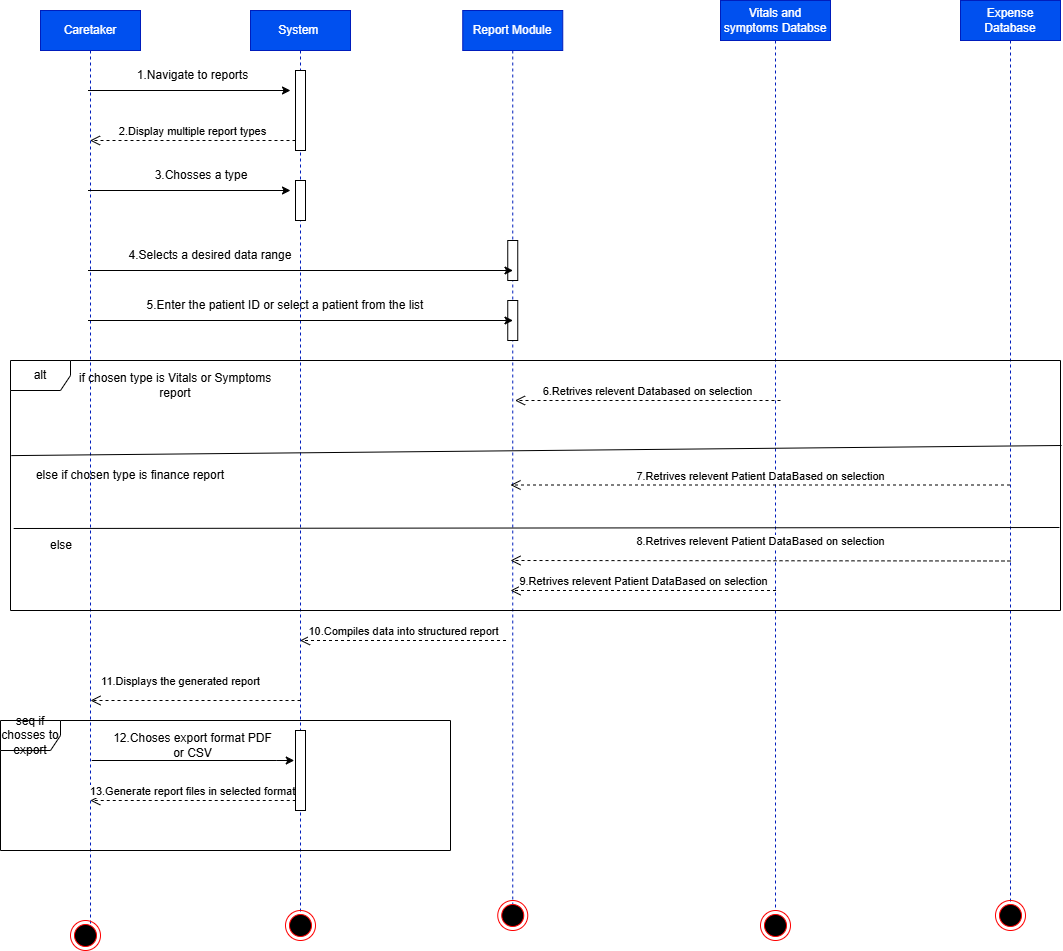

The diagram above was exported from draw.io. Its source (the exported page's mxGraphModel, read from the mxfile embedded in the PNG):
<mxGraphModel dx="883" dy="-1675" grid="1" gridSize="10" guides="1" tooltips="1" connect="1" arrows="1" fold="1" page="1" pageScale="1" pageWidth="850" pageHeight="1100" math="0" shadow="0">
  <root>
    <mxCell id="0" />
    <mxCell id="1" parent="0" />
    <mxCell id="z0pz2jfFE17Zok4ou0Ct-18" edge="1" parent="1" style="edgeStyle=orthogonalEdgeStyle;rounded=0;orthogonalLoop=1;jettySize=auto;html=1;curved=0;movable=0;resizable=0;rotatable=0;deletable=0;editable=0;locked=1;connectable=0;" target="z0pz2jfFE17Zok4ou0Ct-8">
      <mxGeometry relative="1" as="geometry">
        <Array as="points">
          <mxPoint x="740" y="160" />
          <mxPoint x="740" y="160" />
        </Array>
        <mxPoint x="671.5" y="160" as="sourcePoint" />
      </mxGeometry>
    </mxCell>
    <mxCell id="z0pz2jfFE17Zok4ou0Ct-261" parent="1" style="shape=umlLifeline;perimeter=lifelinePerimeter;whiteSpace=wrap;html=1;container=1;dropTarget=0;collapsible=0;recursiveResize=0;outlineConnect=0;portConstraint=eastwest;newEdgeStyle={&quot;curved&quot;:0,&quot;rounded&quot;:0};fillColor=#0050ef;fontColor=#ffffff;strokeColor=#001DBC;" value="Caretaker" vertex="1">
      <mxGeometry height="920" width="100" x="290" y="2240" as="geometry" />
    </mxCell>
    <mxCell id="z0pz2jfFE17Zok4ou0Ct-262" parent="1" style="shape=umlLifeline;perimeter=lifelinePerimeter;whiteSpace=wrap;html=1;container=1;dropTarget=0;collapsible=0;recursiveResize=0;outlineConnect=0;portConstraint=eastwest;newEdgeStyle={&quot;curved&quot;:0,&quot;rounded&quot;:0};fillColor=#0050ef;fontColor=#ffffff;strokeColor=#001DBC;" value="System&amp;nbsp;" vertex="1">
      <mxGeometry height="910" width="100" x="500" y="2240" as="geometry" />
    </mxCell>
    <mxCell id="z0pz2jfFE17Zok4ou0Ct-267" parent="z0pz2jfFE17Zok4ou0Ct-262" style="html=1;points=[[0,0,0,0,5],[0,1,0,0,-5],[1,0,0,0,5],[1,1,0,0,-5]];perimeter=orthogonalPerimeter;outlineConnect=0;targetShapes=umlLifeline;portConstraint=eastwest;newEdgeStyle={&quot;curved&quot;:0,&quot;rounded&quot;:0};" value="" vertex="1">
      <mxGeometry height="80" width="10" x="45" y="60" as="geometry" />
    </mxCell>
    <mxCell id="z0pz2jfFE17Zok4ou0Ct-266" parent="z0pz2jfFE17Zok4ou0Ct-262" style="html=1;points=[[0,0,0,0,5],[0,1,0,0,-5],[1,0,0,0,5],[1,1,0,0,-5]];perimeter=orthogonalPerimeter;outlineConnect=0;targetShapes=umlLifeline;portConstraint=eastwest;newEdgeStyle={&quot;curved&quot;:0,&quot;rounded&quot;:0};" value="" vertex="1">
      <mxGeometry height="40" width="10" x="45" y="170" as="geometry" />
    </mxCell>
    <mxCell id="z0pz2jfFE17Zok4ou0Ct-293" parent="z0pz2jfFE17Zok4ou0Ct-262" style="html=1;points=[[0,0,0,0,5],[0,1,0,0,-5],[1,0,0,0,5],[1,1,0,0,-5]];perimeter=orthogonalPerimeter;outlineConnect=0;targetShapes=umlLifeline;portConstraint=eastwest;newEdgeStyle={&quot;curved&quot;:0,&quot;rounded&quot;:0};" value="" vertex="1">
      <mxGeometry height="80" width="10" x="45" y="720" as="geometry" />
    </mxCell>
    <mxCell id="z0pz2jfFE17Zok4ou0Ct-263" parent="1" style="shape=umlLifeline;perimeter=lifelinePerimeter;whiteSpace=wrap;html=1;container=1;dropTarget=0;collapsible=0;recursiveResize=0;outlineConnect=0;portConstraint=eastwest;newEdgeStyle={&quot;curved&quot;:0,&quot;rounded&quot;:0};fillColor=#0050ef;fontColor=#ffffff;strokeColor=#001DBC;" value="Report Module" vertex="1">
      <mxGeometry height="900" width="100" x="712.25" y="2240" as="geometry" />
    </mxCell>
    <mxCell id="z0pz2jfFE17Zok4ou0Ct-273" parent="z0pz2jfFE17Zok4ou0Ct-263" style="html=1;points=[[0,0,0,0,5],[0,1,0,0,-5],[1,0,0,0,5],[1,1,0,0,-5]];perimeter=orthogonalPerimeter;outlineConnect=0;targetShapes=umlLifeline;portConstraint=eastwest;newEdgeStyle={&quot;curved&quot;:0,&quot;rounded&quot;:0};" value="" vertex="1">
      <mxGeometry height="40" width="10" x="45" y="230" as="geometry" />
    </mxCell>
    <mxCell id="z0pz2jfFE17Zok4ou0Ct-274" parent="z0pz2jfFE17Zok4ou0Ct-263" style="html=1;points=[[0,0,0,0,5],[0,1,0,0,-5],[1,0,0,0,5],[1,1,0,0,-5]];perimeter=orthogonalPerimeter;outlineConnect=0;targetShapes=umlLifeline;portConstraint=eastwest;newEdgeStyle={&quot;curved&quot;:0,&quot;rounded&quot;:0};" value="" vertex="1">
      <mxGeometry height="40" width="10" x="45" y="290" as="geometry" />
    </mxCell>
    <mxCell id="z0pz2jfFE17Zok4ou0Ct-264" parent="1" style="shape=umlLifeline;perimeter=lifelinePerimeter;whiteSpace=wrap;html=1;container=1;dropTarget=0;collapsible=0;recursiveResize=0;outlineConnect=0;portConstraint=eastwest;newEdgeStyle={&quot;curved&quot;:0,&quot;rounded&quot;:0};fillColor=#0050ef;fontColor=#ffffff;strokeColor=#001DBC;" value="Vitals and symptoms Databse" vertex="1">
      <mxGeometry height="910" width="110" x="970" y="2230" as="geometry" />
    </mxCell>
    <mxCell id="z0pz2jfFE17Zok4ou0Ct-265" parent="1" style="shape=umlLifeline;perimeter=lifelinePerimeter;whiteSpace=wrap;html=1;container=1;dropTarget=0;collapsible=0;recursiveResize=0;outlineConnect=0;portConstraint=eastwest;newEdgeStyle={&quot;curved&quot;:0,&quot;rounded&quot;:0};fillColor=#0050ef;fontColor=#ffffff;strokeColor=#001DBC;" value="Expense Database" vertex="1">
      <mxGeometry height="910" width="100" x="1210" y="2230" as="geometry" />
    </mxCell>
    <mxCell id="z0pz2jfFE17Zok4ou0Ct-268" edge="1" parent="1" style="edgeStyle=orthogonalEdgeStyle;rounded=0;orthogonalLoop=1;jettySize=auto;html=1;curved=0;">
      <mxGeometry relative="1" as="geometry">
        <Array as="points">
          <mxPoint x="522.5" y="2320" />
          <mxPoint x="522.5" y="2320" />
        </Array>
        <mxPoint x="337.5" y="2320" as="sourcePoint" />
        <mxPoint x="540" y="2320" as="targetPoint" />
      </mxGeometry>
    </mxCell>
    <mxCell id="z0pz2jfFE17Zok4ou0Ct-269" edge="1" parent="1" style="html=1;verticalAlign=bottom;endArrow=open;dashed=1;endSize=8;curved=0;rounded=0;exitX=0;exitY=0.55;exitDx=0;exitDy=0;exitPerimeter=0;" value="2.Display multiple report types">
      <mxGeometry relative="1" as="geometry">
        <mxPoint x="545" y="2370" as="sourcePoint" />
        <mxPoint x="339.5" y="2370" as="targetPoint" />
      </mxGeometry>
    </mxCell>
    <mxCell id="z0pz2jfFE17Zok4ou0Ct-270" edge="1" parent="1" style="edgeStyle=orthogonalEdgeStyle;rounded=0;orthogonalLoop=1;jettySize=auto;html=1;curved=0;">
      <mxGeometry relative="1" as="geometry">
        <Array as="points">
          <mxPoint x="522.5" y="2420" />
          <mxPoint x="522.5" y="2420" />
        </Array>
        <mxPoint x="337.5" y="2420" as="sourcePoint" />
        <mxPoint x="540" y="2420" as="targetPoint" />
      </mxGeometry>
    </mxCell>
    <mxCell id="z0pz2jfFE17Zok4ou0Ct-271" edge="1" parent="1" style="edgeStyle=orthogonalEdgeStyle;rounded=0;orthogonalLoop=1;jettySize=auto;html=1;curved=0;">
      <mxGeometry relative="1" as="geometry">
        <Array as="points">
          <mxPoint x="522.5" y="2500" />
          <mxPoint x="522.5" y="2500" />
        </Array>
        <mxPoint x="337.5" y="2500" as="sourcePoint" />
        <mxPoint x="762.5" y="2500" as="targetPoint" />
      </mxGeometry>
    </mxCell>
    <mxCell id="z0pz2jfFE17Zok4ou0Ct-272" edge="1" parent="1" style="edgeStyle=orthogonalEdgeStyle;rounded=0;orthogonalLoop=1;jettySize=auto;html=1;curved=0;">
      <mxGeometry relative="1" as="geometry">
        <Array as="points">
          <mxPoint x="522.5" y="2550" />
          <mxPoint x="522.5" y="2550" />
        </Array>
        <mxPoint x="337.5" y="2550" as="sourcePoint" />
        <mxPoint x="762.5" y="2550" as="targetPoint" />
      </mxGeometry>
    </mxCell>
    <mxCell id="z0pz2jfFE17Zok4ou0Ct-275" parent="1" style="shape=umlFrame;whiteSpace=wrap;html=1;pointerEvents=0;" value="alt" vertex="1">
      <mxGeometry height="250" width="1050" x="260" y="2590" as="geometry" />
    </mxCell>
    <mxCell id="z0pz2jfFE17Zok4ou0Ct-276" edge="1" parent="1" source="z0pz2jfFE17Zok4ou0Ct-275" style="endArrow=none;html=1;rounded=0;fontSize=12;startSize=8;endSize=8;curved=1;exitX=0.003;exitY=0.672;exitDx=0;exitDy=0;exitPerimeter=0;entryX=0.999;entryY=0.668;entryDx=0;entryDy=0;entryPerimeter=0;" target="z0pz2jfFE17Zok4ou0Ct-275" value="">
      <mxGeometry height="50" relative="1" width="50" as="geometry">
        <mxPoint x="640" y="2630" as="sourcePoint" />
        <mxPoint x="690" y="2580" as="targetPoint" />
      </mxGeometry>
    </mxCell>
    <mxCell id="z0pz2jfFE17Zok4ou0Ct-277" edge="1" parent="1" style="endArrow=none;html=1;rounded=0;fontSize=12;startSize=8;endSize=8;curved=1;exitX=0.002;exitY=0.457;exitDx=0;exitDy=0;exitPerimeter=0;entryX=1.001;entryY=0.34;entryDx=0;entryDy=0;entryPerimeter=0;" target="z0pz2jfFE17Zok4ou0Ct-275" value="">
      <mxGeometry height="50" relative="1" width="50" as="geometry">
        <Array as="points" />
        <mxPoint x="260.8300000000001" y="2685.11" as="sourcePoint" />
        <mxPoint x="1090" y="2683.04" as="targetPoint" />
      </mxGeometry>
    </mxCell>
    <mxCell id="z0pz2jfFE17Zok4ou0Ct-279" edge="1" parent="1" style="html=1;verticalAlign=bottom;endArrow=open;dashed=1;endSize=8;curved=0;rounded=0;" value="6.Retrives relevent Databased on selection">
      <mxGeometry relative="1" as="geometry">
        <mxPoint x="1030" y="2630" as="sourcePoint" />
        <mxPoint x="764.5" y="2630" as="targetPoint" />
      </mxGeometry>
    </mxCell>
    <mxCell id="z0pz2jfFE17Zok4ou0Ct-280" edge="1" parent="1" source="z0pz2jfFE17Zok4ou0Ct-265" style="html=1;verticalAlign=bottom;endArrow=open;dashed=1;endSize=8;curved=0;rounded=0;" value="7.Retrives relevent Patient DataBased on selection">
      <mxGeometry relative="1" as="geometry">
        <mxPoint x="965.5" y="2714.5" as="sourcePoint" />
        <mxPoint x="760" y="2714.5" as="targetPoint" />
      </mxGeometry>
    </mxCell>
    <mxCell id="z0pz2jfFE17Zok4ou0Ct-281" edge="1" parent="1" style="html=1;verticalAlign=bottom;endArrow=open;dashed=1;endSize=8;curved=0;rounded=0;" value="8.Retrives relevent Patient DataBased on selection">
      <mxGeometry relative="1" y="-10" as="geometry">
        <mxPoint as="offset" />
        <mxPoint x="1260" y="2790.5" as="sourcePoint" />
        <mxPoint x="760" y="2790" as="targetPoint" />
      </mxGeometry>
    </mxCell>
    <mxCell id="z0pz2jfFE17Zok4ou0Ct-282" edge="1" parent="1" style="html=1;verticalAlign=bottom;endArrow=open;dashed=1;endSize=8;curved=0;rounded=0;" value="9.Retrives relevent Patient DataBased on selection">
      <mxGeometry relative="1" as="geometry">
        <mxPoint x="1025.5" y="2820" as="sourcePoint" />
        <mxPoint x="760" y="2820" as="targetPoint" />
      </mxGeometry>
    </mxCell>
    <mxCell id="z0pz2jfFE17Zok4ou0Ct-283" parent="1" style="text;html=1;whiteSpace=wrap;strokeColor=none;fillColor=none;align=center;verticalAlign=middle;rounded=0;" value="5.Enter the patient ID or select a patient from the list" vertex="1">
      <mxGeometry height="30" width="310" x="380" y="2520" as="geometry" />
    </mxCell>
    <mxCell id="z0pz2jfFE17Zok4ou0Ct-284" parent="1" style="text;html=1;whiteSpace=wrap;strokeColor=none;fillColor=none;align=center;verticalAlign=middle;rounded=0;" value="4.Selects a desired data range" vertex="1">
      <mxGeometry height="30" width="180" x="370" y="2470" as="geometry" />
    </mxCell>
    <mxCell id="z0pz2jfFE17Zok4ou0Ct-285" parent="1" style="text;html=1;whiteSpace=wrap;strokeColor=none;fillColor=none;align=center;verticalAlign=middle;rounded=0;" value="3.Chosses a type" vertex="1">
      <mxGeometry height="30" width="99.5" x="400.5" y="2390" as="geometry" />
    </mxCell>
    <mxCell id="z0pz2jfFE17Zok4ou0Ct-286" parent="1" style="text;html=1;whiteSpace=wrap;strokeColor=none;fillColor=none;align=center;verticalAlign=middle;rounded=0;" value="1.Navigate to reports" vertex="1">
      <mxGeometry height="30" width="115" x="385" y="2290" as="geometry" />
    </mxCell>
    <mxCell id="z0pz2jfFE17Zok4ou0Ct-288" parent="1" style="text;html=1;whiteSpace=wrap;strokeColor=none;fillColor=none;align=center;verticalAlign=middle;rounded=0;" value="if chosen type is Vitals or Symptoms report" vertex="1">
      <mxGeometry height="30" width="210" x="320" y="2600" as="geometry" />
    </mxCell>
    <mxCell id="z0pz2jfFE17Zok4ou0Ct-289" parent="1" style="text;html=1;whiteSpace=wrap;strokeColor=none;fillColor=none;align=center;verticalAlign=middle;rounded=0;" value="else if chosen type is finance report" vertex="1">
      <mxGeometry height="30" width="200" x="280" y="2690" as="geometry" />
    </mxCell>
    <mxCell id="z0pz2jfFE17Zok4ou0Ct-290" parent="1" style="text;html=1;whiteSpace=wrap;strokeColor=none;fillColor=none;align=center;verticalAlign=middle;rounded=0;" value="else" vertex="1">
      <mxGeometry height="30" width="99.5" x="260.5" y="2760" as="geometry" />
    </mxCell>
    <mxCell id="z0pz2jfFE17Zok4ou0Ct-291" edge="1" parent="1" style="html=1;verticalAlign=bottom;endArrow=open;dashed=1;endSize=8;curved=0;rounded=0;" target="z0pz2jfFE17Zok4ou0Ct-262" value="10.Compiles data into structured report">
      <mxGeometry relative="1" as="geometry">
        <mxPoint x="755.5" y="2870" as="sourcePoint" />
        <mxPoint x="560" y="2870" as="targetPoint" />
      </mxGeometry>
    </mxCell>
    <mxCell id="z0pz2jfFE17Zok4ou0Ct-292" edge="1" parent="1" style="html=1;verticalAlign=bottom;endArrow=open;dashed=1;endSize=8;curved=0;rounded=0;" value="11.Displays the generated report">
      <mxGeometry relative="1" x="0.1429" y="-10" as="geometry">
        <mxPoint as="offset" />
        <mxPoint x="550" y="2930" as="sourcePoint" />
        <mxPoint x="340" y="2930" as="targetPoint" />
      </mxGeometry>
    </mxCell>
    <mxCell id="z0pz2jfFE17Zok4ou0Ct-294" edge="1" parent="1" style="edgeStyle=orthogonalEdgeStyle;rounded=0;orthogonalLoop=1;jettySize=auto;html=1;curved=0;">
      <mxGeometry relative="1" as="geometry">
        <Array as="points">
          <mxPoint x="526.25" y="2990" />
          <mxPoint x="526.25" y="2990" />
        </Array>
        <mxPoint x="341.25" y="2990" as="sourcePoint" />
        <mxPoint x="543.75" y="2990" as="targetPoint" />
      </mxGeometry>
    </mxCell>
    <mxCell id="z0pz2jfFE17Zok4ou0Ct-295" edge="1" parent="1" style="html=1;verticalAlign=bottom;endArrow=open;dashed=1;endSize=8;curved=0;rounded=0;exitX=0;exitY=0.55;exitDx=0;exitDy=0;exitPerimeter=0;" value="13.Generate report files in selected format">
      <mxGeometry relative="1" as="geometry">
        <mxPoint x="545.25" y="3030" as="sourcePoint" />
        <mxPoint x="339.75" y="3030" as="targetPoint" />
      </mxGeometry>
    </mxCell>
    <mxCell id="z0pz2jfFE17Zok4ou0Ct-296" parent="1" style="shape=umlFrame;whiteSpace=wrap;html=1;pointerEvents=0;" value="seq if chosses to export" vertex="1">
      <mxGeometry height="130" width="450" x="250" y="2950" as="geometry" />
    </mxCell>
    <mxCell id="z0pz2jfFE17Zok4ou0Ct-297" parent="1" style="text;html=1;whiteSpace=wrap;strokeColor=none;fillColor=none;align=center;verticalAlign=middle;rounded=0;" value="12.Choses export format PDF or CSV" vertex="1">
      <mxGeometry height="30" width="165" x="360" y="2960" as="geometry" />
    </mxCell>
    <mxCell id="z0pz2jfFE17Zok4ou0Ct-298" parent="1" style="ellipse;html=1;shape=endState;fillColor=#000000;strokeColor=#ff0000;" value="" vertex="1">
      <mxGeometry height="30" width="30" x="320" y="3150" as="geometry" />
    </mxCell>
    <mxCell id="z0pz2jfFE17Zok4ou0Ct-299" parent="1" style="ellipse;html=1;shape=endState;fillColor=#000000;strokeColor=#ff0000;" value="" vertex="1">
      <mxGeometry height="30" width="30" x="535" y="3140" as="geometry" />
    </mxCell>
    <mxCell id="z0pz2jfFE17Zok4ou0Ct-300" parent="1" style="ellipse;html=1;shape=endState;fillColor=#000000;strokeColor=#ff0000;" value="" vertex="1">
      <mxGeometry height="30" width="30" x="747.25" y="3130" as="geometry" />
    </mxCell>
    <mxCell id="z0pz2jfFE17Zok4ou0Ct-301" parent="1" style="ellipse;html=1;shape=endState;fillColor=#000000;strokeColor=#ff0000;" value="" vertex="1">
      <mxGeometry height="30" width="30" x="1010" y="3140" as="geometry" />
    </mxCell>
    <mxCell id="z0pz2jfFE17Zok4ou0Ct-303" parent="1" style="ellipse;html=1;shape=endState;fillColor=#000000;strokeColor=#ff0000;" value="" vertex="1">
      <mxGeometry height="30" width="30" x="1245" y="3130" as="geometry" />
    </mxCell>
  </root>
</mxGraphModel>